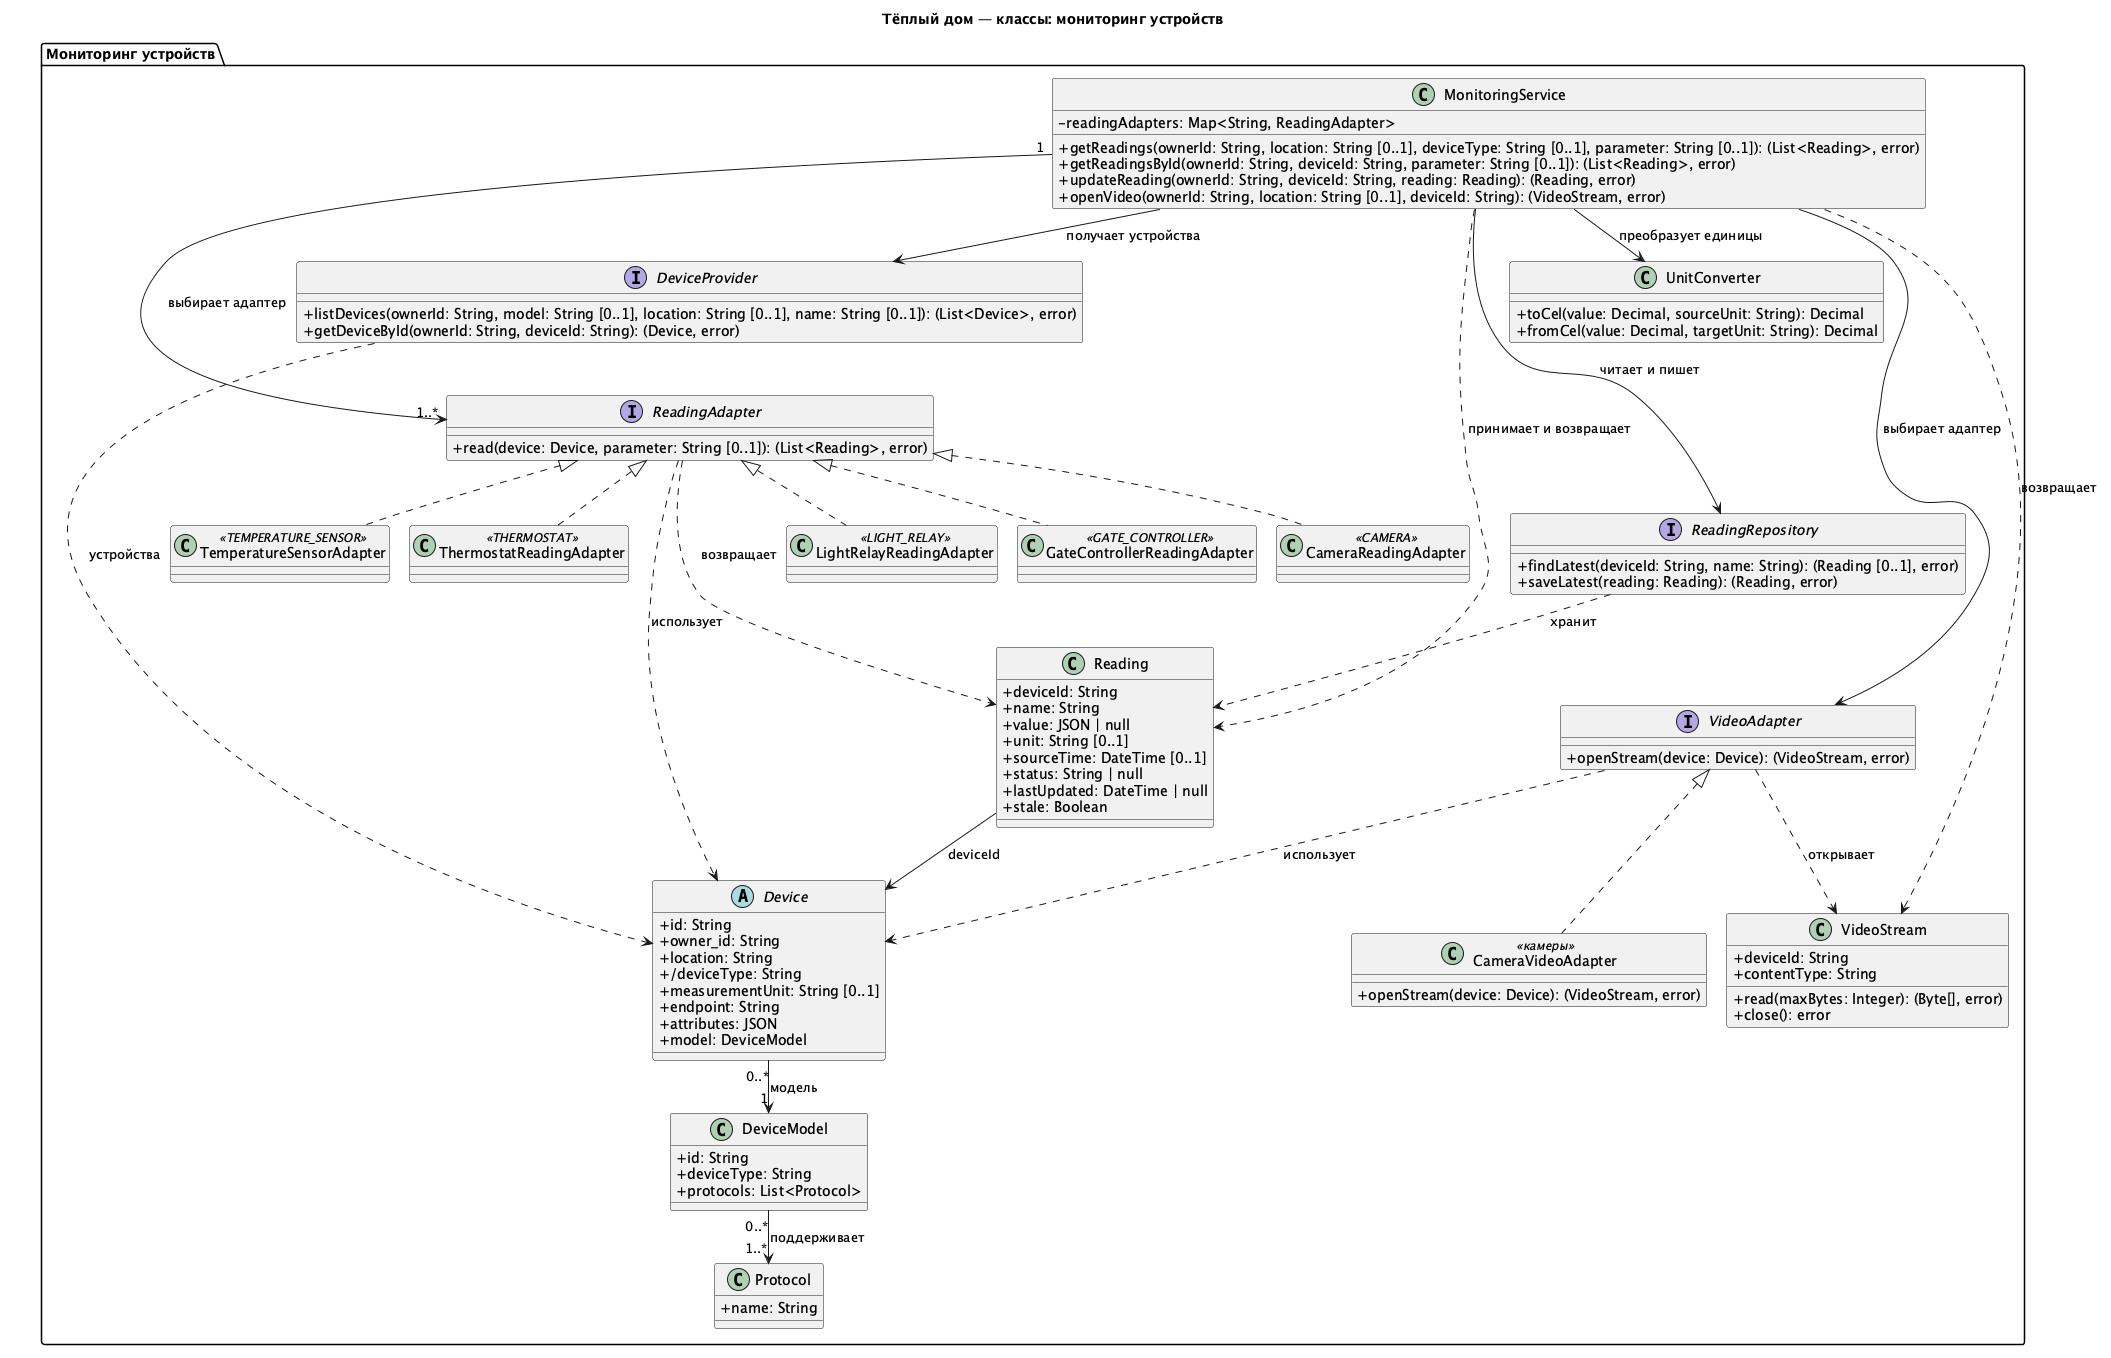

The diagram above was rendered by PlantUML. Its source (embedded in the PNG):
@startuml Warmhouse_Monitoring_Classes
title Тёплый дом — классы: мониторинг устройств

top to bottom direction
skinparam classAttributeIconSize 0
skinparam nodesep 20
skinparam ranksep 35

package "Мониторинг устройств" {
    class MonitoringService {
        -readingAdapters: Map<String, ReadingAdapter>
        +getReadings(ownerId: String, location: String [0..1], deviceType: String [0..1], parameter: String [0..1]): (List<Reading>, error)
        +getReadingsById(ownerId: String, deviceId: String, parameter: String [0..1]): (List<Reading>, error)
        +updateReading(ownerId: String, deviceId: String, reading: Reading): (Reading, error)
        +openVideo(ownerId: String, location: String [0..1], deviceId: String): (VideoStream, error)
    }
    interface DeviceProvider {
        +listDevices(ownerId: String, model: String [0..1], location: String [0..1], name: String [0..1]): (List<Device>, error)
        +getDeviceById(ownerId: String, deviceId: String): (Device, error)
    }
    interface ReadingAdapter {
        +read(device: Device, parameter: String [0..1]): (List<Reading>, error)
    }
    interface ReadingRepository {
        +findLatest(deviceId: String, name: String): (Reading [0..1], error)
        +saveLatest(reading: Reading): (Reading, error)
    }
    class UnitConverter {
        +toCel(value: Decimal, sourceUnit: String): Decimal
        +fromCel(value: Decimal, targetUnit: String): Decimal
    }
    interface VideoAdapter {
        +openStream(device: Device): (VideoStream, error)
    }
    class TemperatureSensorAdapter <<TEMPERATURE_SENSOR>>
    class ThermostatReadingAdapter <<THERMOSTAT>>
    class LightRelayReadingAdapter <<LIGHT_RELAY>>
    class GateControllerReadingAdapter <<GATE_CONTROLLER>>
    class CameraReadingAdapter <<CAMERA>>
    class CameraVideoAdapter <<камеры>> {
        +openStream(device: Device): (VideoStream, error)
    }
    class VideoStream {
        +deviceId: String
        +contentType: String
        +read(maxBytes: Integer): (Byte[], error)
        +close(): error
    }
    abstract class Device {
        +id: String
        +owner_id: String
        +location: String
        +/deviceType: String
        +measurementUnit: String [0..1]
        +endpoint: String
        +attributes: JSON
        +model: DeviceModel
    }
    class DeviceModel {
        +id: String
        +deviceType: String
        +protocols: List<Protocol>
    }
    class Reading {
        +deviceId: String
        +name: String
        +value: JSON | null
        +unit: String [0..1]
        +sourceTime: DateTime [0..1]
        +status: String | null
        +lastUpdated: DateTime | null
        +stale: Boolean
    }

    class Protocol {
        +name: String
    }

    MonitoringService --> DeviceProvider : получает устройства
    MonitoringService --> ReadingRepository : читает и пишет
    MonitoringService "1" --> "1..*" ReadingAdapter : выбирает адаптер
    MonitoringService --> UnitConverter : преобразует единицы
    MonitoringService --> VideoAdapter : выбирает адаптер
    TemperatureSensorAdapter .up.|> ReadingAdapter
    ThermostatReadingAdapter .up.|> ReadingAdapter
    LightRelayReadingAdapter .up.|> ReadingAdapter
    GateControllerReadingAdapter .up.|> ReadingAdapter
    CameraReadingAdapter .up.|> ReadingAdapter
    CameraVideoAdapter .up.|> VideoAdapter
    MonitoringService ..> VideoStream : возвращает
    DeviceProvider ..> Device : устройства
    ReadingAdapter ..> Reading : возвращает
    ReadingRepository ..> Reading : хранит
    VideoAdapter ..> VideoStream : открывает
    MonitoringService ..> Reading : принимает и возвращает
    Reading --> Device : deviceId
    Device "0..*" --> "1" DeviceModel : модель
    ReadingAdapter ..> Device : использует
    VideoAdapter ..> Device : использует
    DeviceModel "0..*" --> "1..*" Protocol : поддерживает

    DeviceProvider -[hidden]down-> ReadingAdapter
    ReadingAdapter -[hidden]down-> ReadingRepository
    ReadingRepository -[hidden]down-> VideoAdapter

}

@enduml